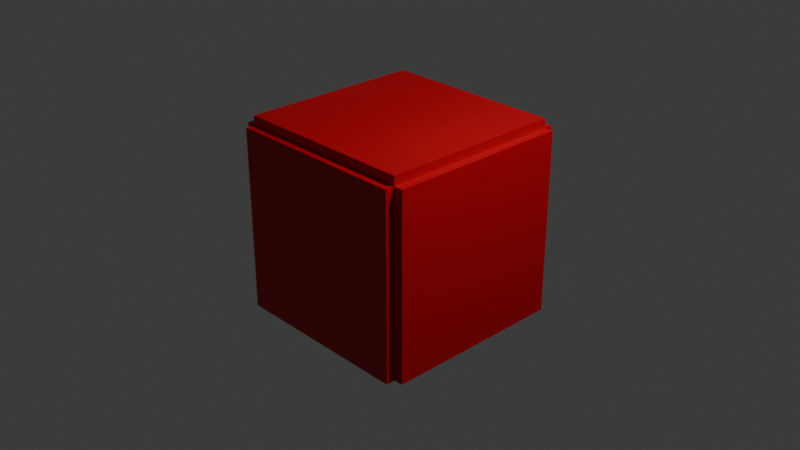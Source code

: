 # Source: esIntro.blend  (saved by Blender 4.2.66; exported with 4.5.12 LTS)
import bpy
from mathutils import Matrix  # noqa: F401  (used for matrix-valued properties, if any)

bpy.ops.wm.read_factory_settings(use_empty=True)
scene = bpy.context.scene
scene.name = 'Scene'

# ---- collections
col_collection = bpy.data.collections.new('Collection'); scene.collection.children.link(col_collection)

# ---- images (referenced by path relative to the original .blend; pixels are not part of the script)
import os
ASSET_DIR = os.environ.get("B2B_ASSET_DIR", "")  # directory of the original .blend (textures are referenced by path, not embedded)
HERE = os.path.dirname(os.path.abspath(__file__))  # packed textures are extracted next to this script under _unpacked/

def load_image(name, relpath, width, height, colorspace="sRGB"):
    """Load a texture the original file referenced (path relative to the .blend, or extracted next to this script)."""
    p = next((c for c in (os.path.join(HERE, relpath), os.path.join(ASSET_DIR, relpath)) if relpath and os.path.exists(c)), "")
    if p:
        img = bpy.data.images.load(p, check_existing=True)
        img.name = name
    else:  # same state as the original file: an image datablock whose file is absent (Cycles renders it pink)
        img = bpy.data.images.new(name, width, height)
        img.source = "FILE"
        img.filepath = "//" + (relpath or name)
    img.colorspace_settings.name = colorspace
    return img
img_original = load_image('original', '_unpacked/original.06285a88.png', 1024, 1024, 'sRGB')

# ---- materials (node trees are filled in below, after node groups)
mat_material_004 = bpy.data.materials.new('Material.004')
mat_material_004.alpha_threshold = 0.0
mat_material_004.roughness = 0.5
mat_material_004.line_color = (0.0, 0.0, 0.0, 1.0)

# ---- material node trees
mat_material_004.use_nodes = True; mat_material_004.node_tree.nodes.clear()
_N = mat_material_004.node_tree.nodes; _L = mat_material_004.node_tree.links
n0 = _N.new('ShaderNodeOutputMaterial'); n0.name = 'Material Output'; n0.location = (300, 300)
n1 = _N.new('ShaderNodeBsdfPrincipled'); n1.name = 'Principled BSDF'; n1.location = (10, 300)
n1.inputs[3].default_value = 1.45
n2 = _N.new('ShaderNodeTexImage'); n2.name = 'Image Texture'; n2.location = (-402, 230)
n2.image = img_original
_L.new(n1.outputs[0], n0.inputs[0])
_L.new(n2.outputs[0], n1.inputs[0])
n0.is_active_output = True

# ---- world
world_world = bpy.data.worlds.new('World'); scene.world = world_world
world_world.use_nodes = True; world_world.node_tree.nodes.clear()
_N = world_world.node_tree.nodes; _L = world_world.node_tree.links
n0 = _N.new('ShaderNodeOutputWorld'); n0.name = 'World Output'; n0.location = (300, 300)
n1 = _N.new('ShaderNodeBackground'); n1.name = 'Background'; n1.location = (10, 300)
n1.inputs[0].default_value = (0.05088, 0.05088, 0.05088, 1.0)
_L.new(n1.outputs[0], n0.inputs[0])
n0.is_active_output = True
world_world.color = (0.05088, 0.05088, 0.05088)
world_world.sun_shadow_jitter_overblur = 0.0

# ---- cameras
cam_camera = bpy.data.cameras.new('Camera')
cam_camera.clip_end = 100.0
cam_camera.ortho_scale = 7.314

# ---- lights
light_light = bpy.data.lights.new('Light', 'POINT')
light_light.energy = 1000.0
light_light.shadow_soft_size = 0.1

# ---- meshes
me_cube = bpy.data.meshes.new('Cube')
me_cube.from_pydata([(1.0, 1.0, 1.0), (1.0, 1.0, -1.0), (1.0, -1.0, 1.0), (1.0, -1.0, -1.0), (-1.0, 1.0, 1.0), (-1.0, 1.0, -1.0), (-1.0, -1.0, 1.0), (-1.0, -1.0, -1.0)], [], [(0, 4, 6, 2), (3, 2, 6, 7), (7, 6, 4, 5), (5, 1, 3, 7), (1, 0, 2, 3), (5, 4, 0, 1)])
_uv = me_cube.uv_layers.new(name='UVMap')
_uv.uv.foreach_set('vector', [0.625, 0.5, 0.875, 0.5, 0.875, 0.75, 0.625, 0.75, 0.375, 0.75, 0.625, 0.75, 0.625, 1.0, 0.375, 1.0, 0.375, 0.0, 0.625, 0.0, 0.625, 0.25, 0.375, 0.25, 0.125, 0.5, 0.375, 0.5, 0.375, 0.75, 0.125, 0.75, 0.375, 0.5, 0.625, 0.5, 0.625, 0.75, 0.375, 0.75, 0.375, 0.25, 0.625, 0.25, 0.625, 0.5, 0.375, 0.5])
me_cube.materials.append(mat_material_004)
me_cube.use_mirror_vertex_groups = False
me_cube.update()
me_cube_001 = bpy.data.meshes.new('Cube.001')
me_cube_001.from_pydata([(1.0, 1.0, 1.0), (1.0, 1.0, -1.0), (1.0, -1.0, 1.0), (1.0, -1.0, -1.0), (-1.0, 1.0, 1.0), (-1.0, 1.0, -1.0), (-1.0, -1.0, 1.0), (-1.0, -1.0, -1.0)], [], [(0, 4, 6, 2), (3, 2, 6, 7), (7, 6, 4, 5), (5, 1, 3, 7), (1, 0, 2, 3), (5, 4, 0, 1)])
_uv = me_cube_001.uv_layers.new(name='UVMap')
_uv.uv.foreach_set('vector', [0.625, 0.5, 0.875, 0.5, 0.875, 0.75, 0.625, 0.75, 0.375, 0.75, 0.625, 0.75, 0.625, 1.0, 0.375, 1.0, 0.375, 0.0, 0.625, 0.0, 0.625, 0.25, 0.375, 0.25, 0.125, 0.5, 0.375, 0.5, 0.375, 0.75, 0.125, 0.75, 0.375, 0.5, 0.625, 0.5, 0.625, 0.75, 0.375, 0.75, 0.375, 0.25, 0.625, 0.25, 0.625, 0.5, 0.375, 0.5])
me_cube_001.materials.append(mat_material_004)
me_cube_001.use_mirror_vertex_groups = False
me_cube_001.update()
me_cube_002 = bpy.data.meshes.new('Cube.002')
me_cube_002.from_pydata([(1.0, 1.0, 1.0), (1.0, 1.0, -1.0), (1.0, -1.0, 1.0), (1.0, -1.0, -1.0), (-1.0, 1.0, 1.0), (-1.0, 1.0, -1.0), (-1.0, -1.0, 1.0), (-1.0, -1.0, -1.0)], [], [(0, 4, 6, 2), (3, 2, 6, 7), (7, 6, 4, 5), (5, 1, 3, 7), (1, 0, 2, 3), (5, 4, 0, 1)])
_uv = me_cube_002.uv_layers.new(name='UVMap')
_uv.uv.foreach_set('vector', [0.625, 0.5, 0.875, 0.5, 0.875, 0.75, 0.625, 0.75, 0.375, 0.75, 0.625, 0.75, 0.625, 1.0, 0.375, 1.0, 0.375, 0.0, 0.625, 0.0, 0.625, 0.25, 0.375, 0.25, 0.125, 0.5, 0.375, 0.5, 0.375, 0.75, 0.125, 0.75, 0.375, 0.5, 0.625, 0.5, 0.625, 0.75, 0.375, 0.75, 0.375, 0.25, 0.625, 0.25, 0.625, 0.5, 0.375, 0.5])
me_cube_002.materials.append(mat_material_004)
me_cube_002.use_mirror_vertex_groups = False
me_cube_002.update()
me_cube_003 = bpy.data.meshes.new('Cube.003')
me_cube_003.from_pydata([(1.0, 1.0, 1.0), (1.0, 1.0, -1.0), (1.0, -1.0, 1.0), (1.0, -1.0, -1.0), (-1.0, 1.0, 1.0), (-1.0, 1.0, -1.0), (-1.0, -1.0, 1.0), (-1.0, -1.0, -1.0)], [], [(0, 4, 6, 2), (3, 2, 6, 7), (7, 6, 4, 5), (5, 1, 3, 7), (1, 0, 2, 3), (5, 4, 0, 1)])
_uv = me_cube_003.uv_layers.new(name='UVMap')
_uv.uv.foreach_set('vector', [0.625, 0.5, 0.875, 0.5, 0.875, 0.75, 0.625, 0.75, 0.375, 0.75, 0.625, 0.75, 0.625, 1.0, 0.375, 1.0, 0.375, 0.0, 0.625, 0.0, 0.625, 0.25, 0.375, 0.25, 0.125, 0.5, 0.375, 0.5, 0.375, 0.75, 0.125, 0.75, 0.375, 0.5, 0.625, 0.5, 0.625, 0.75, 0.375, 0.75, 0.375, 0.25, 0.625, 0.25, 0.625, 0.5, 0.375, 0.5])
me_cube_003.materials.append(mat_material_004)
me_cube_003.use_mirror_vertex_groups = False
me_cube_003.update()
me_cube_004 = bpy.data.meshes.new('Cube.004')
me_cube_004.from_pydata([(1.0, 1.0, 1.0), (1.0, 1.0, -1.0), (1.0, -1.0, 1.0), (1.0, -1.0, -1.0), (-1.0, 1.0, 1.0), (-1.0, 1.0, -1.0), (-1.0, -1.0, 1.0), (-1.0, -1.0, -1.0)], [], [(0, 4, 6, 2), (3, 2, 6, 7), (7, 6, 4, 5), (5, 1, 3, 7), (1, 0, 2, 3), (5, 4, 0, 1)])
_uv = me_cube_004.uv_layers.new(name='UVMap')
_uv.uv.foreach_set('vector', [0.625, 0.5, 0.875, 0.5, 0.875, 0.75, 0.625, 0.75, 0.375, 0.75, 0.625, 0.75, 0.625, 1.0, 0.375, 1.0, 0.375, 0.0, 0.625, 0.0, 0.625, 0.25, 0.375, 0.25, 0.125, 0.5, 0.375, 0.5, 0.375, 0.75, 0.125, 0.75, 0.375, 0.5, 0.625, 0.5, 0.625, 0.75, 0.375, 0.75, 0.375, 0.25, 0.625, 0.25, 0.625, 0.5, 0.375, 0.5])
me_cube_004.materials.append(mat_material_004)
me_cube_004.use_mirror_vertex_groups = False
me_cube_004.update()

# ---- objects
ob_cube = bpy.data.objects.new('Cube', me_cube)
ob_light = bpy.data.objects.new('Light', light_light)
ob_camera = bpy.data.objects.new('Camera', cam_camera)
ob_cube_001 = bpy.data.objects.new('Cube.001', me_cube_001)
ob_cube_002 = bpy.data.objects.new('Cube.002', me_cube_002)
ob_cube_003 = bpy.data.objects.new('Cube.003', me_cube_003)
ob_cube_004 = bpy.data.objects.new('Cube.004', me_cube_004)

# ---- transforms, parenting, visibility, modifiers, constraints
ob_cube.location = (0.0, -1.0, 0.0)
ob_cube.scale = (1.0, 0.1, 1.0)
ob_cube.lock_rotations_4d = False
ob_cube.empty_display_type = 'ARROWS'
ob_cube.lineart.crease_threshold = 0.0
ob_light.location = (4.076, 1.005, 5.904)
ob_light.rotation_euler = (0.6503, 0.05522, 1.866)
ob_light.lock_rotations_4d = False
ob_light.empty_display_type = 'ARROWS'
ob_light.color = (0.0, 0.0, 0.0, 0.0)
ob_light.lineart.crease_threshold = 0.0
ob_camera.location = (7.359, -6.926, 4.958)
ob_camera.rotation_euler = (1.109, 0.0, 0.8149)
ob_camera.lock_rotations_4d = False
ob_camera.empty_display_type = 'ARROWS'
ob_camera.color = (0.0, 0.0, 0.0, 0.0)
ob_camera.display_type = 'WIRE'
ob_camera.lineart.crease_threshold = 0.0
ob_cube_001.location = (1.0, 0.0, 0.0)
ob_cube_001.scale = (0.1, 1.0, 1.0)
ob_cube_001.lock_rotations_4d = False
ob_cube_001.empty_display_type = 'ARROWS'
ob_cube_001.lineart.crease_threshold = 0.0
ob_cube_002.location = (0.0, 0.0, 1.0)
ob_cube_002.scale = (1.0, 1.0, 0.1)
ob_cube_002.lock_rotations_4d = False
ob_cube_002.empty_display_type = 'ARROWS'
ob_cube_002.lineart.crease_threshold = 0.0
ob_cube_003.location = (-1.0, 0.0, 0.0)
ob_cube_003.scale = (0.1, 1.0, 1.0)
ob_cube_003.lock_rotations_4d = False
ob_cube_003.empty_display_type = 'ARROWS'
ob_cube_003.lineart.crease_threshold = 0.0
ob_cube_004.location = (0.0, 1.0, 0.0)
ob_cube_004.scale = (1.0, 0.1, 1.0)
ob_cube_004.lock_rotations_4d = False
ob_cube_004.empty_display_type = 'ARROWS'
ob_cube_004.lineart.crease_threshold = 0.0

# ---- collection membership
col_collection.objects.link(ob_cube)
col_collection.objects.link(ob_light)
col_collection.objects.link(ob_camera)
col_collection.objects.link(ob_cube_001)
col_collection.objects.link(ob_cube_002)
col_collection.objects.link(ob_cube_003)
col_collection.objects.link(ob_cube_004)

# ---- scene / render settings (as saved in the file)
scene.camera = ob_camera
scene.frame_start = 1; scene.frame_end = 250; scene.frame_set(99)
scene.render.engine = 'CYCLES'
bpy.context.view_layer.update()
